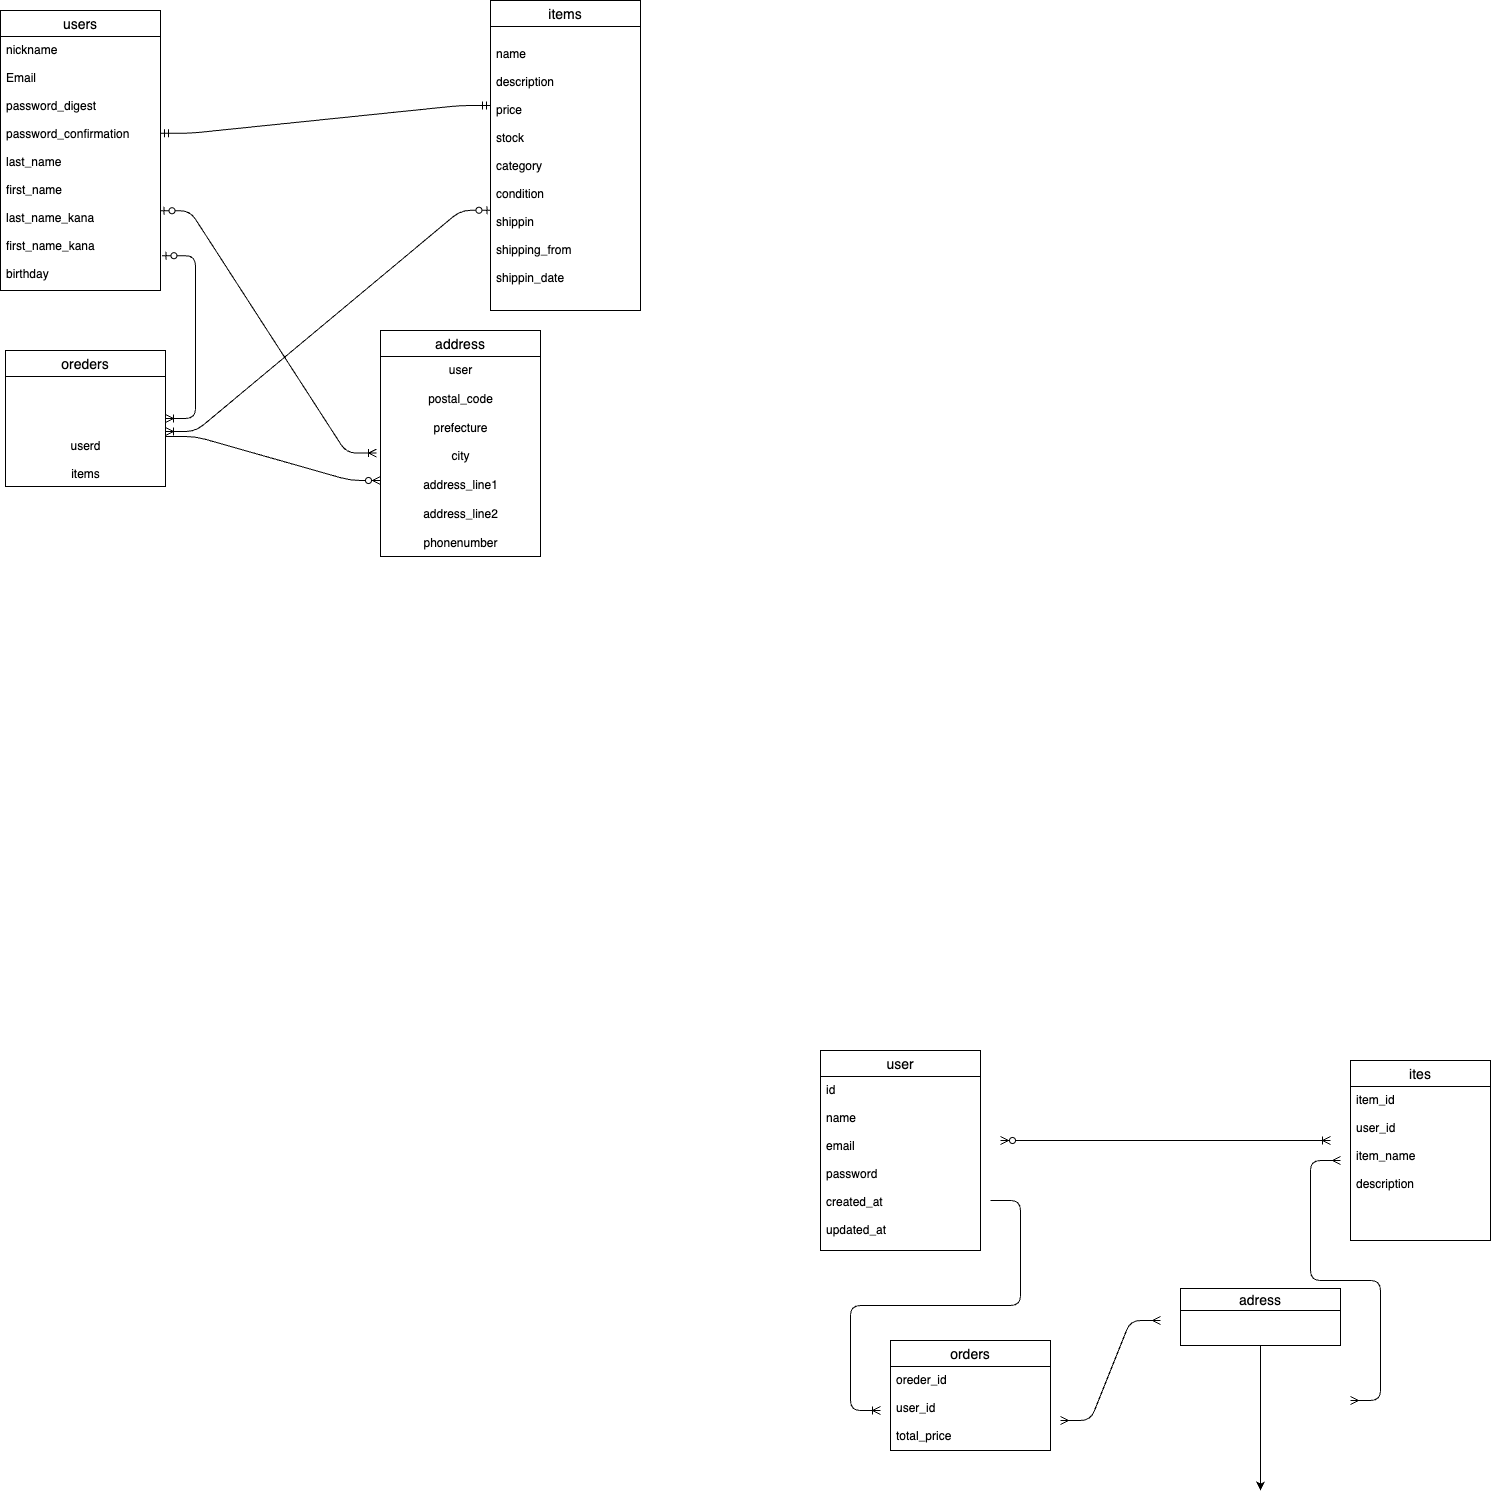

The diagram above was exported from draw.io. Its source (the exported page's mxGraphModel, read from the mxfile embedded in the PNG):
<mxGraphModel dx="1833" dy="1759" grid="1" gridSize="10" guides="1" tooltips="1" connect="1" arrows="1" fold="1" page="1" pageScale="1" pageWidth="827" pageHeight="1169" math="0" shadow="0">
  <root>
    <mxCell id="0" />
    <mxCell id="1" parent="0" />
    <mxCell id="2" value="user" style="swimlane;fontStyle=0;childLayout=stackLayout;horizontal=1;startSize=26;horizontalStack=0;resizeParent=1;resizeParentMax=0;resizeLast=0;collapsible=1;marginBottom=0;align=center;fontSize=14;" parent="1" vertex="1">
      <mxGeometry x="20" y="30" width="160" height="200" as="geometry">
        <mxRectangle y="100" width="60" height="30" as="alternateBounds" />
      </mxGeometry>
    </mxCell>
    <mxCell id="3" value="id&#10;&#10;name&#10;&#10;email&#10;&#10;password&#10;&#10;created_at&#10;&#10;updated_at" style="text;strokeColor=none;fillColor=none;spacingLeft=4;spacingRight=4;overflow=hidden;rotatable=0;points=[[0,0.5],[1,0.5]];portConstraint=eastwest;fontSize=12;" parent="2" vertex="1">
      <mxGeometry y="26" width="160" height="174" as="geometry" />
    </mxCell>
    <mxCell id="33" value="ites" style="swimlane;fontStyle=0;childLayout=stackLayout;horizontal=1;startSize=26;horizontalStack=0;resizeParent=1;resizeParentMax=0;resizeLast=0;collapsible=1;marginBottom=0;align=center;fontSize=14;" parent="1" vertex="1">
      <mxGeometry x="550" y="40" width="140" height="180" as="geometry" />
    </mxCell>
    <mxCell id="34" value="item_id&#10;&#10;user_id&#10;&#10;item_name&#10;&#10;description &#10;" style="text;strokeColor=none;fillColor=none;spacingLeft=4;spacingRight=4;overflow=hidden;rotatable=0;points=[[0,0.5],[1,0.5]];portConstraint=eastwest;fontSize=12;" parent="33" vertex="1">
      <mxGeometry y="26" width="140" height="154" as="geometry" />
    </mxCell>
    <mxCell id="37" value="orders" style="swimlane;fontStyle=0;childLayout=stackLayout;horizontal=1;startSize=26;horizontalStack=0;resizeParent=1;resizeParentMax=0;resizeLast=0;collapsible=1;marginBottom=0;align=center;fontSize=14;" parent="1" vertex="1">
      <mxGeometry x="90" y="320" width="160" height="110" as="geometry" />
    </mxCell>
    <mxCell id="38" value="oreder_id&#10;&#10;user_id&#10;&#10;total_price" style="text;strokeColor=none;fillColor=none;spacingLeft=4;spacingRight=4;overflow=hidden;rotatable=0;points=[[0,0.5],[1,0.5]];portConstraint=eastwest;fontSize=12;" parent="37" vertex="1">
      <mxGeometry y="26" width="160" height="84" as="geometry" />
    </mxCell>
    <mxCell id="51" style="edgeStyle=none;html=1;exitX=1;exitY=0.5;exitDx=0;exitDy=0;exitPerimeter=0;entryX=1;entryY=0.5;entryDx=0;entryDy=0;entryPerimeter=0;" parent="1" edge="1">
      <mxGeometry relative="1" as="geometry">
        <mxPoint x="464" y="120" as="targetPoint" />
        <mxPoint x="464" y="120" as="sourcePoint" />
      </mxGeometry>
    </mxCell>
    <mxCell id="52" value="" style="edgeStyle=entityRelationEdgeStyle;fontSize=12;html=1;endArrow=ERoneToMany;startArrow=ERzeroToMany;" parent="1" edge="1">
      <mxGeometry width="100" height="100" relative="1" as="geometry">
        <mxPoint x="200" y="120" as="sourcePoint" />
        <mxPoint x="530" y="120" as="targetPoint" />
      </mxGeometry>
    </mxCell>
    <mxCell id="66" style="edgeStyle=none;html=1;exitX=0.5;exitY=1;exitDx=0;exitDy=0;" parent="1" source="55" edge="1">
      <mxGeometry relative="1" as="geometry">
        <mxPoint x="460" y="470" as="targetPoint" />
      </mxGeometry>
    </mxCell>
    <mxCell id="55" value="adress" style="swimlane;fontStyle=0;childLayout=stackLayout;horizontal=1;startSize=22;horizontalStack=0;resizeParent=1;resizeParentMax=0;resizeLast=0;collapsible=1;marginBottom=0;align=center;fontSize=14;" parent="1" vertex="1">
      <mxGeometry x="380" y="268" width="160" height="57" as="geometry" />
    </mxCell>
    <mxCell id="61" value="" style="edgeStyle=entityRelationEdgeStyle;fontSize=12;html=1;endArrow=ERmany;startArrow=ERmany;" parent="1" edge="1">
      <mxGeometry width="100" height="100" relative="1" as="geometry">
        <mxPoint x="550" y="380" as="sourcePoint" />
        <mxPoint x="540" y="140" as="targetPoint" />
      </mxGeometry>
    </mxCell>
    <mxCell id="63" value="" style="edgeStyle=entityRelationEdgeStyle;fontSize=12;html=1;endArrow=ERoneToMany;" parent="1" edge="1">
      <mxGeometry width="100" height="100" relative="1" as="geometry">
        <mxPoint x="190" y="180" as="sourcePoint" />
        <mxPoint x="80" y="390" as="targetPoint" />
      </mxGeometry>
    </mxCell>
    <mxCell id="64" value="" style="edgeStyle=entityRelationEdgeStyle;fontSize=12;html=1;endArrow=ERmany;startArrow=ERmany;" parent="1" edge="1">
      <mxGeometry width="100" height="100" relative="1" as="geometry">
        <mxPoint x="260" y="400" as="sourcePoint" />
        <mxPoint x="360" y="300" as="targetPoint" />
      </mxGeometry>
    </mxCell>
    <mxCell id="73" value="users" style="swimlane;fontStyle=0;childLayout=stackLayout;horizontal=1;startSize=26;horizontalStack=0;resizeParent=1;resizeParentMax=0;resizeLast=0;collapsible=1;marginBottom=0;align=center;fontSize=14;" parent="1" vertex="1">
      <mxGeometry x="-800" y="-1010" width="160" height="280" as="geometry" />
    </mxCell>
    <mxCell id="74" value="nickname&#10;&#10;Email&#10;&#10;password_digest&#10;&#10;password_confirmation&#10;&#10;last_name&#10;&#10;first_name&#10;&#10;last_name_kana&#10;&#10;first_name_kana&#10;&#10;birthday" style="text;strokeColor=none;fillColor=none;spacingLeft=4;spacingRight=4;overflow=hidden;rotatable=0;points=[[0,0.5],[1,0.5]];portConstraint=eastwest;fontSize=12;" parent="73" vertex="1">
      <mxGeometry y="26" width="160" height="254" as="geometry" />
    </mxCell>
    <mxCell id="77" value="items" style="swimlane;fontStyle=0;childLayout=stackLayout;horizontal=1;startSize=26;horizontalStack=0;resizeParent=1;resizeParentMax=0;resizeLast=0;collapsible=1;marginBottom=0;align=center;fontSize=14;" parent="1" vertex="1">
      <mxGeometry x="-310" y="-1020" width="150" height="310" as="geometry" />
    </mxCell>
    <mxCell id="78" value="&#10;name&#10;&#10;description&#10;&#10;price&#10;&#10;stock&#10;&#10;category&#10;&#10;condition&#10;&#10;shippin&#10;&#10;shipping_from&#10;&#10;shippin_date&#10;" style="text;strokeColor=none;fillColor=none;spacingLeft=4;spacingRight=4;overflow=hidden;rotatable=0;points=[[0,0.5],[1,0.5]];portConstraint=eastwest;fontSize=12;" parent="77" vertex="1">
      <mxGeometry y="26" width="150" height="284" as="geometry" />
    </mxCell>
    <mxCell id="82" value="oreders" style="swimlane;fontStyle=0;childLayout=stackLayout;horizontal=1;startSize=26;horizontalStack=0;resizeParent=1;resizeParentMax=0;resizeLast=0;collapsible=1;marginBottom=0;align=center;fontSize=14;" parent="1" vertex="1">
      <mxGeometry x="-795" y="-670" width="160" height="136" as="geometry" />
    </mxCell>
    <mxCell id="89" value="&lt;br&gt;&lt;div style=&quot;color: rgb(204, 204, 204); background-color: rgb(31, 31, 31); font-family: Menlo, Monaco, &amp;quot;Courier New&amp;quot;, monospace; line-height: 18px;&quot;&gt;&lt;/div&gt;&lt;br&gt;&lt;br&gt;&lt;br&gt;userd&lt;br&gt;&lt;br&gt;items" style="text;html=1;align=center;verticalAlign=middle;resizable=0;points=[];autosize=1;strokeColor=none;fillColor=none;" parent="82" vertex="1">
      <mxGeometry y="26" width="160" height="110" as="geometry" />
    </mxCell>
    <mxCell id="90" value="address" style="swimlane;fontStyle=0;childLayout=stackLayout;horizontal=1;startSize=26;horizontalStack=0;resizeParent=1;resizeParentMax=0;resizeLast=0;collapsible=1;marginBottom=0;align=center;fontSize=14;" parent="1" vertex="1">
      <mxGeometry x="-420" y="-690" width="160" height="226" as="geometry" />
    </mxCell>
    <mxCell id="104" value="user&lt;br&gt;&lt;br&gt;postal_code&lt;br&gt;&lt;br&gt;prefecture&lt;br&gt;&lt;br&gt;city&lt;br&gt;&lt;br&gt;address_line1&lt;br&gt;&lt;br&gt;address_line2&lt;br&gt;&lt;br&gt;phonenumber" style="text;html=1;align=center;verticalAlign=middle;resizable=0;points=[];autosize=1;strokeColor=none;fillColor=none;" vertex="1" parent="90">
      <mxGeometry y="26" width="160" height="200" as="geometry" />
    </mxCell>
    <mxCell id="97" value="" style="edgeStyle=entityRelationEdgeStyle;fontSize=12;html=1;endArrow=ERoneToMany;startArrow=ERzeroToOne;exitX=0.003;exitY=0.647;exitDx=0;exitDy=0;exitPerimeter=0;" parent="1" source="78" target="89" edge="1">
      <mxGeometry width="100" height="100" relative="1" as="geometry">
        <mxPoint x="-490" y="-820" as="sourcePoint" />
        <mxPoint x="-510" y="-570" as="targetPoint" />
      </mxGeometry>
    </mxCell>
    <mxCell id="99" value="" style="edgeStyle=entityRelationEdgeStyle;fontSize=12;html=1;endArrow=ERoneToMany;startArrow=ERzeroToOne;exitX=0.997;exitY=0.686;exitDx=0;exitDy=0;exitPerimeter=0;entryX=-0.025;entryY=0.627;entryDx=0;entryDy=0;entryPerimeter=0;" parent="1" source="74" edge="1">
      <mxGeometry width="100" height="100" relative="1" as="geometry">
        <mxPoint x="-630" y="-870" as="sourcePoint" />
        <mxPoint x="-424" y="-567.442" as="targetPoint" />
      </mxGeometry>
    </mxCell>
    <mxCell id="100" value="" style="edgeStyle=entityRelationEdgeStyle;fontSize=12;html=1;endArrow=ERoneToMany;startArrow=ERzeroToOne;exitX=1.009;exitY=0.863;exitDx=0;exitDy=0;exitPerimeter=0;" parent="1" source="74" target="82" edge="1">
      <mxGeometry width="100" height="100" relative="1" as="geometry">
        <mxPoint x="-630" y="-840" as="sourcePoint" />
        <mxPoint x="-700" y="-690" as="targetPoint" />
      </mxGeometry>
    </mxCell>
    <mxCell id="101" value="" style="edgeStyle=entityRelationEdgeStyle;fontSize=12;html=1;endArrow=ERmandOne;startArrow=ERmandOne;exitX=1;exitY=0.381;exitDx=0;exitDy=0;exitPerimeter=0;" parent="1" source="74" edge="1">
      <mxGeometry width="100" height="100" relative="1" as="geometry">
        <mxPoint x="-570" y="-880" as="sourcePoint" />
        <mxPoint x="-310" y="-915" as="targetPoint" />
      </mxGeometry>
    </mxCell>
    <mxCell id="102" value="" style="edgeStyle=entityRelationEdgeStyle;fontSize=12;html=1;endArrow=ERzeroToMany;endFill=1;" edge="1" parent="1">
      <mxGeometry width="100" height="100" relative="1" as="geometry">
        <mxPoint x="-635" y="-584" as="sourcePoint" />
        <mxPoint x="-420" y="-540" as="targetPoint" />
      </mxGeometry>
    </mxCell>
  </root>
</mxGraphModel>